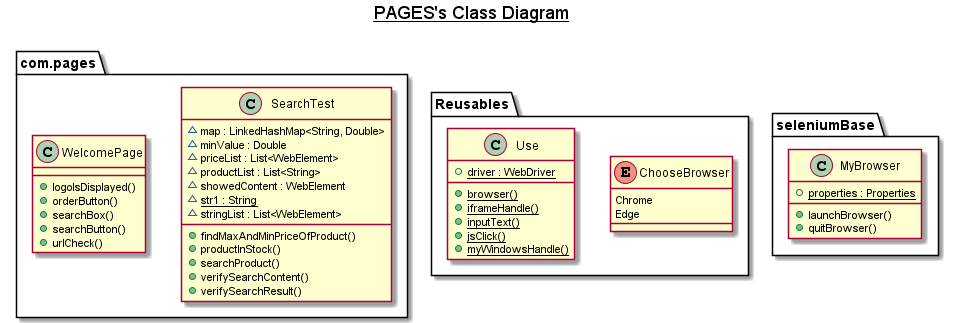

The diagram above was rendered by PlantUML. Its source (embedded in the PNG):
@startuml

title __PAGES's Class Diagram__\n
 namespace com.pages {
    class com.pages.SearchTest {
        ~ map : LinkedHashMap<String, Double>
        ~ minValue : Double
        ~ priceList : List<WebElement>
        ~ productList : List<String>
        ~ showedContent : WebElement
        {static} ~ str1 : String
        ~ stringList : List<WebElement>
        + findMaxAndMinPriceOfProduct()
        + productInStock()
        + searchProduct()
        + verifySearchContent()
        + verifySearchResult()
    }
  }


  namespace com.pages {
    class com.pages.WelcomePage {
        + logoIsDisplayed()
        + orderButton()
        + searchBox()
        + searchButton()
        + urlCheck()
    }
  }
  namespace Reusables {
      enum ChooseBrowser {
        Chrome
        Edge
      }
    }


    namespace Reusables {
      class Reusables.Use {
          {static} + driver : WebDriver
          {static} + browser()
          {static} + iframeHandle()
          {static} + inputText()
          {static} + jsClick()
          {static} + myWindowsHandle()
      }
    }
    
  namespace seleniumBase {
    class seleniumBase.MyBrowser {
        {static} + properties : Properties
        + launchBrowser()
        + quitBrowser()
    }
  }
  


   


@enduml